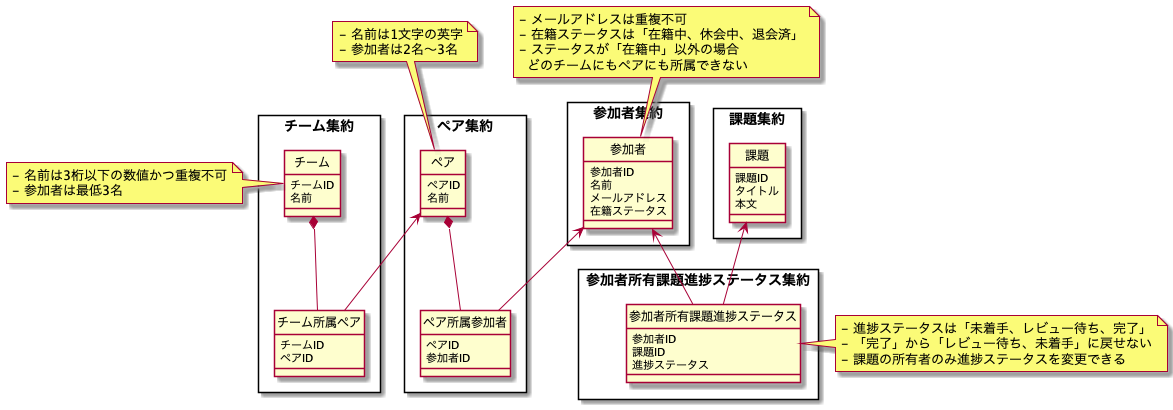

The diagram above was rendered by PlantUML. Its source (embedded in the PNG):
@startuml domain-model

' hide the spot
hide circle

rectangle チーム集約 {
  entity チーム {
    チームID
    名前
  }
  entity チーム所属ペア {
    チームID
    ペアID
  }
}
note left of チーム
- 名前は3桁以下の数値かつ重複不可
- 参加者は最低3名
end note

rectangle ペア集約 {
  entity ペア {
    ペアID
    名前
  }
  entity ペア所属参加者 {
    ペアID
    参加者ID
  }
}
note top of ペア
- 名前は1文字の英字
- 参加者は2名〜3名
end note


rectangle 参加者集約 {
  entity 参加者 {
    参加者ID
    名前
    メールアドレス
    在籍ステータス
  }
}
note top of 参加者
- メールアドレスは重複不可
- 在籍ステータスは「在籍中、休会中、退会済」
- ステータスが「在籍中」以外の場合
  どのチームにもペアにも所属できない
end note

rectangle 課題集約 {
  entity 課題 {
    課題ID
    タイトル
    本文
  }
}

rectangle 参加者所有課題進捗ステータス集約 {
  entity 参加者所有課題進捗ステータス {
    参加者ID
    課題ID
    進捗ステータス
  }
}
note right of 参加者所有課題進捗ステータス
- 進捗ステータスは「未着手、レビュー待ち、完了」
- 「完了」から「レビュー待ち、未着手」に戻せない
- 課題の所有者のみ進捗ステータスを変更できる
end note

チーム *-- チーム所属ペア
ペア <-- チーム所属ペア
ペア *-- ペア所属参加者
参加者 <-- ペア所属参加者
参加者 <-- 参加者所有課題進捗ステータス
課題 <-- 参加者所有課題進捗ステータス

@enduml